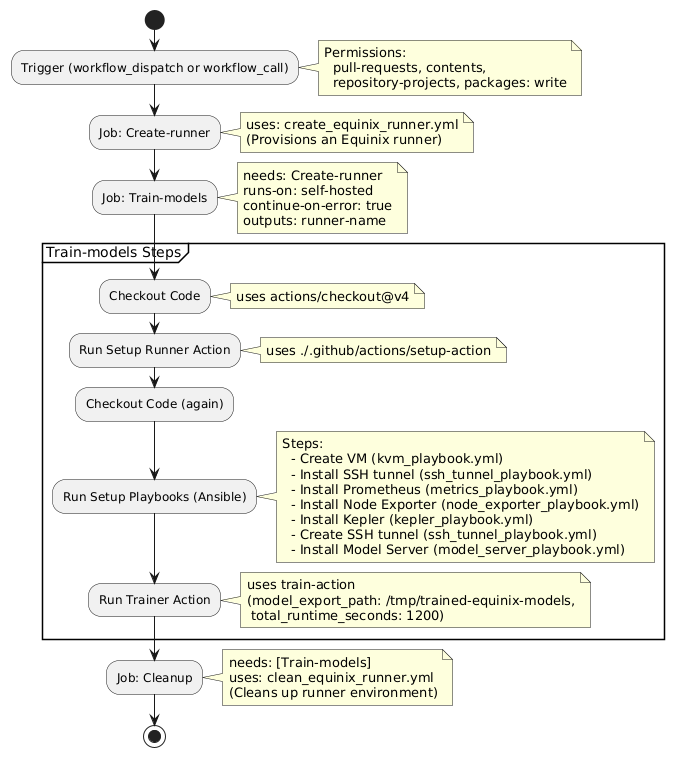

The diagram above was rendered by PlantUML. Its source (embedded in the PNG):
@startuml
!define RECTANGLE class

start

:Trigger (workflow_dispatch or workflow_call);
note right
  Permissions:
    pull-requests, contents,
    repository-projects, packages: write
end note

:Job: Create-runner;
note right
  uses: create_equinix_runner.yml
  (Provisions an Equinix runner)
end note

:Job: Train-models;
note right
  needs: Create-runner
  runs-on: self-hosted
  continue-on-error: true
  outputs: runner-name
end note

partition "Train-models Steps" {
    :Checkout Code;
    note right
      uses actions/checkout@v4
    end note

    :Run Setup Runner Action;
    note right
      uses ./.github/actions/setup-action
    end note

    :Checkout Code (again);

    :Run Setup Playbooks (Ansible);
    note right
      Steps:
        - Create VM (kvm_playbook.yml)
        - Install SSH tunnel (ssh_tunnel_playbook.yml)
        - Install Prometheus (metrics_playbook.yml)
        - Install Node Exporter (node_exporter_playbook.yml)
        - Install Kepler (kepler_playbook.yml)
        - Create SSH tunnel (ssh_tunnel_playbook.yml)
        - Install Model Server (model_server_playbook.yml)
    end note

    :Run Trainer Action;
    note right
      uses train-action
      (model_export_path: /tmp/trained-equinix-models,
       total_runtime_seconds: 1200)
    end note
}

:Job: Cleanup;
note right
  needs: [Train-models]
  uses: clean_equinix_runner.yml
  (Cleans up runner environment)
end note

stop
@enduml